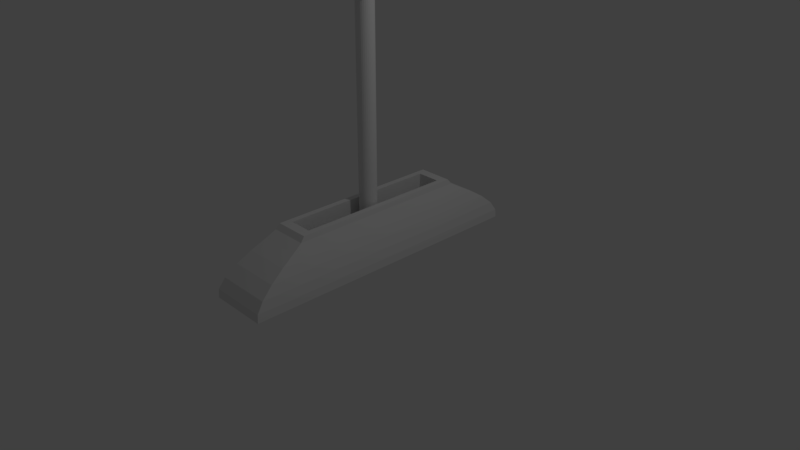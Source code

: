 # Source: Arm_1_Complete_Materials.blend  (saved by Blender 2.79.0; exported with 4.5.12 LTS)
import bpy
from mathutils import Matrix  # noqa: F401  (used for matrix-valued properties, if any)

bpy.ops.wm.read_factory_settings(use_empty=True)
scene = bpy.context.scene
scene.name = 'Scene'

# ---- collections
col_collection_1 = bpy.data.collections.new('Collection 1'); scene.collection.children.link(col_collection_1)

# ---- materials (node trees are filled in below, after node groups)
mat_arm = bpy.data.materials.new('Arm')
mat_arm.alpha_threshold = 0.0
mat_arm.use_transparent_shadow = False
mat_arm.roughness = 0.5
mat_arm.line_color = (0.0, 0.0, 0.0, 1.0)
mat_base = bpy.data.materials.new('Base')
mat_base.alpha_threshold = 0.0
mat_base.use_transparent_shadow = False
mat_base.roughness = 0.5

# ---- material node trees

# ---- world
world_world = bpy.data.worlds.new('World'); scene.world = world_world
world_world.color = (0.05088, 0.05088, 0.05088)
world_world.use_sun_shadow = False
world_world.sun_shadow_jitter_overblur = 0.0
world_world.cycles.sampling_method = 'MANUAL'

# ---- cameras
cam_camera = bpy.data.cameras.new('Camera')
cam_camera.clip_end = 100.0
cam_camera.lens = 35.0
cam_camera.sensor_width = 32.0
cam_camera.sensor_height = 18.0
cam_camera.ortho_scale = 7.314
cam_camera.dof.focus_distance = 0.0
cam_camera.dof.aperture_fstop = 128.0

# ---- lights
light_lamp = bpy.data.lights.new('Lamp', 'POINT')
light_lamp.transmission_factor = 0.0
light_lamp.cutoff_distance = 30.0
light_lamp.energy = 100.0
light_lamp.shadow_buffer_clip_start = 1.001
light_lamp.shadow_soft_size = 0.1
light_lamp.shadow_maximum_resolution = 0.006
light_lamp.use_absolute_resolution = True

# ---- meshes
me_cylinder = bpy.data.meshes.new('Cylinder')
me_cylinder.from_pydata([(0.0, 1.0, -0.6599), (0.0, 1.0, 1.34), (0.1951, 0.9808, -0.6599), (0.1951, 0.9808, 1.34), (0.3827, 0.9239, -0.6599), (0.3827, 0.9239, 1.34), (0.5556, 0.8315, -0.6599), (0.5556, 0.8315, 1.34), (0.7071, 0.7071, -0.6599), (0.7071, 0.7071, 1.34), (0.8315, 0.5556, -0.6599), (0.8315, 0.5556, 1.34), (0.9239, 0.3827, -0.6599), (0.9239, 0.3827, 1.34), (0.9808, 0.1951, -0.6599), (0.9808, 0.1951, 1.34), (1.0, 7.55e-08, -0.6599), (1.0, 7.55e-08, 1.34), (0.9808, -0.1951, -0.6599), (0.9808, -0.1951, 1.34), (0.9239, -0.3827, -0.6599), (0.9239, -0.3827, 1.34), (0.8315, -0.5556, -0.6599), (0.8315, -0.5556, 1.34), (0.7071, -0.7071, -0.6599), (0.7071, -0.7071, 1.34), (0.5556, -0.8315, -0.6599), (0.5556, -0.8315, 1.34), (0.3827, -0.9239, -0.6599), (0.3827, -0.9239, 1.34), (0.1951, -0.9808, -0.6599), (0.1951, -0.9808, 1.34), (-3.258e-07, -1.0, -0.6599), (-3.258e-07, -1.0, 1.34), (-0.1951, -0.9808, -0.6599), (-0.1951, -0.9808, 1.34), (-0.3827, -0.9239, -0.6599), (-0.3827, -0.9239, 1.34), (-0.5556, -0.8315, -0.6599), (-0.5556, -0.8315, 1.34), (-0.7071, -0.7071, -0.6599), (-0.7071, -0.7071, 1.34), (-0.8315, -0.5556, -0.6599), (-0.8315, -0.5556, 1.34), (-0.9239, -0.3827, -0.6599), (-0.9239, -0.3827, 1.34), (-0.9808, -0.1951, -0.6599), (-0.9808, -0.1951, 1.34), (-1.0, 9.656e-07, -0.6599), (-1.0, 9.656e-07, 1.34), (-0.9808, 0.1951, -0.6599), (-0.9808, 0.1951, 1.34), (-0.9239, 0.3827, -0.6599), (-0.9239, 0.3827, 1.34), (-0.8315, 0.5556, -0.6599), (-0.8315, 0.5556, 1.34), (-0.7071, 0.7071, -0.6599), (-0.7071, 0.7071, 1.34), (-0.5556, 0.8315, -0.6599), (-0.5556, 0.8315, 1.34), (-0.3827, 0.9239, -0.6599), (-0.3827, 0.9239, 1.34), (-0.1951, 0.9808, -0.6599), (-0.1951, 0.9808, 1.34), (0.377, 1.896, 1.34), (-1.107e-07, 1.933, 1.34), (0.7396, 1.786, 1.34), (1.074, 1.607, 1.34), (1.367, 1.367, 1.34), (1.607, 1.074, 1.34), (1.786, 0.7396, 1.34), (1.896, 0.377, 1.34), (1.933, -1.199e-07, 1.34), (1.896, -0.377, 1.34), (1.786, -0.7396, 1.34), (1.607, -1.074, 1.34), (1.367, -1.367, 1.34), (1.074, -1.607, 1.34), (0.7396, -1.786, 1.34), (0.377, -1.896, 1.34), (-7.405e-07, -1.933, 1.34), (-0.377, -1.896, 1.34), (-0.7396, -1.786, 1.34), (-1.074, -1.607, 1.34), (-1.367, -1.367, 1.34), (-1.607, -1.074, 1.34), (-1.786, -0.7396, 1.34), (-1.896, -0.377, 1.34), (-1.933, 1.6e-06, 1.34), (-1.896, 0.377, 1.34), (-1.786, 0.7396, 1.34), (-1.607, 1.074, 1.34), (-1.367, 1.367, 1.34), (-1.074, 1.607, 1.34), (-0.7396, 1.786, 1.34), (-0.377, 1.896, 1.34), (0.0001002, 0.0005034, 1.641), (1.55e-07, 0.0005132, 1.641), (0.0001964, 0.0004742, 1.641), (0.0002851, 0.0004268, 1.641), (0.0003628, 0.000363, 1.641), (0.0004266, 0.0002853, 1.641), (0.0004739, 0.0001966, 1.641), (0.0005031, 0.0001004, 1.641), (0.000513, 3.89e-07, 1.641), (0.0005031, -9.966e-05, 1.641), (0.0004739, -0.0001959, 1.641), (0.0004266, -0.0002845, 1.641), (0.0003628, -0.0003622, 1.641), (0.0002851, -0.000426, 1.641), (0.0001964, -0.0004734, 1.641), (0.0001002, -0.0005026, 1.641), (1.548e-07, -0.0005124, 1.641), (-9.989e-05, -0.0005026, 1.641), (-0.0001961, -0.0004734, 1.641), (-0.0002848, -0.000426, 1.641), (-0.0003625, -0.0003622, 1.641), (-0.0004262, -0.0002845, 1.641), (-0.0004736, -0.0001959, 1.641), (-0.0005028, -9.966e-05, 1.641), (-0.0005127, 3.895e-07, 1.641), (-0.0005028, 0.0001004, 1.641), (-0.0004736, 0.0001966, 1.641), (-0.0004262, 0.0002853, 1.641), (-0.0003625, 0.000363, 1.641), (-0.0002848, 0.0004268, 1.641), (-0.0001961, 0.0004742, 1.641), (0.0005294, -0.0003491, 1.641), (-1.706, 1.458e-06, 1.417), (-0.1119, 4.592e-07, 1.629), (-0.008614, 3.945e-07, 1.641), (-0.002718, 3.908e-07, 1.641), (-0.00127, 3.899e-07, 1.641), (-0.0007564, 3.896e-07, 1.641), (-0.0005547, 3.895e-07, 1.641), (-0.000544, 0.0001086, 1.641), (-0.0007419, 0.000148, 1.641), (-0.001245, 0.0002482, 1.641), (-0.002665, 0.0005306, 1.641), (-0.008448, 0.001681, 1.641), (-0.1097, 0.02182, 1.629), (-1.673, 0.3328, 1.417), (1.418, -0.9476, 1.417), (0.09301, -0.06215, 1.629), (0.007162, -0.004785, 1.641), (0.00226, -0.001509, 1.641), (0.001056, -0.0007052, 1.641), (0.0006292, -0.00042, 1.641), (0.0004615, -0.0003079, 1.641), (0.0003925, -0.0003919, 1.641), (0.0005352, -0.0005346, 1.641), (0.0008982, -0.0008976, 1.641), (0.001922, -0.001921, 1.641), (0.0791, -0.0791, 1.629), (1.206, -1.206, 1.417), (-0.0005124, 0.0002127, 1.641), (-0.0006989, 0.0002899, 1.641), (-0.001173, 0.0004864, 1.641), (-0.002511, 0.00104, 1.641), (-0.007958, 0.003297, 1.641), (-0.1033, 0.04281, 1.629), (-1.576, 0.6527, 1.417), (0.0003084, -0.0004609, 1.641), (0.0004205, -0.0006287, 1.641), (0.0007057, -0.001056, 1.641), (0.00151, -0.002259, 1.641), (0.06215, -0.09301, 1.629), (0.9476, -1.418, 1.417), (-0.0004612, 0.0003086, 1.641), (-0.0006289, 0.0004207, 1.641), (-0.001056, 0.000706, 1.641), (-0.00226, 0.00151, 1.641), (-0.09301, 0.06215, 1.629), (-1.418, 0.9476, 1.417), (0.0002125, -0.0005122, 1.641), (0.0002897, -0.0006986, 1.641), (0.0004862, -0.001173, 1.641), (0.003297, -0.007958, 1.641), (0.04281, -0.1033, 1.629), (0.6527, -1.576, 1.417), (-6.204e-08, 1.706, 1.417), (1.417e-07, 0.1119, 1.629), (1.541e-07, 0.008614, 1.641), (1.548e-07, 0.002718, 1.641), (1.549e-07, 0.00127, 1.641), (1.55e-07, 0.000757, 1.641), (1.55e-07, 0.0005552, 1.641), (0.0001084, 0.0005445, 1.641), (0.0001478, 0.0007424, 1.641), (0.0002479, 0.001246, 1.641), (0.0005304, 0.002666, 1.641), (0.02182, 0.1097, 1.629), (0.3328, 1.673, 1.417), (-0.0003922, 0.0003927, 1.641), (-0.0005348, 0.0005354, 1.641), (-0.0008979, 0.0008984, 1.641), (-0.006091, 0.006091, 1.641), (-0.0791, 0.0791, 1.629), (-1.206, 1.206, 1.417), (0.0001084, -0.0005438, 1.641), (0.0001478, -0.0007417, 1.641), (0.0002479, -0.001245, 1.641), (0.0005304, -0.002665, 1.641), (0.02182, -0.1097, 1.629), (0.3328, -1.673, 1.417), (0.0002125, 0.000513, 1.641), (0.0002897, 0.0006994, 1.641), (0.0004862, 0.001174, 1.641), (0.00104, 0.002511, 1.641), (0.003297, 0.007959, 1.641), (0.04281, 0.1033, 1.629), (0.6527, 1.576, 1.417), (-0.0003081, 0.0004617, 1.641), (-0.0004202, 0.0006295, 1.641), (-0.0007054, 0.001056, 1.641), (-0.00151, 0.00226, 1.641), (-0.06215, 0.09301, 1.629), (-0.9476, 1.418, 1.417), (1.548e-07, -0.0005544, 1.641), (1.547e-07, -0.0007562, 1.641), (1.545e-07, -0.00127, 1.641), (1.539e-07, -0.002717, 1.641), (1.052e-07, -0.1119, 1.629), (-6.178e-07, -1.706, 1.417), (0.0003084, 0.0004617, 1.641), (0.0004205, 0.0006295, 1.641), (0.0007057, 0.001056, 1.641), (0.00151, 0.00226, 1.641), (0.06215, 0.09301, 1.629), (0.9476, 1.418, 1.417), (-0.0002122, 0.000513, 1.641), (-0.0002894, 0.0006994, 1.641), (-0.0004859, 0.001174, 1.641), (-0.00104, 0.002511, 1.641), (-0.003296, 0.007959, 1.641), (-0.04281, 0.1033, 1.629), (-0.6527, 1.576, 1.417), (-0.0001081, -0.0005438, 1.641), (-0.0001475, -0.0007417, 1.641), (-0.0002476, -0.001245, 1.641), (-0.00053, -0.002665, 1.641), (-0.00168, -0.008448, 1.641), (-0.02182, -0.1097, 1.629), (-0.3328, -1.673, 1.417), (0.0003925, 0.0003927, 1.641), (0.0005352, 0.0005354, 1.641), (0.001922, 0.001922, 1.641), (0.0791, 0.0791, 1.629), (1.206, 1.206, 1.417), (-0.0001081, 0.0005445, 1.641), (-0.0001474, 0.0007424, 1.641), (-0.00053, 0.002666, 1.641), (-0.02182, 0.1097, 1.629), (-0.3328, 1.673, 1.417), (-0.0002122, -0.0005122, 1.641), (-0.0002894, -0.0006986, 1.641), (-0.0004859, -0.001173, 1.641), (-0.00104, -0.00251, 1.641), (-0.04281, -0.1033, 1.629), (-0.6527, -1.576, 1.417), (0.0004615, 0.0003086, 1.641), (0.0006292, 0.0004207, 1.641), (0.001056, 0.000706, 1.641), (0.00226, 0.00151, 1.641), (0.09301, 0.06215, 1.629), (1.418, 0.9476, 1.417), (-0.0003081, -0.0004609, 1.641), (-0.0004202, -0.0006287, 1.641), (-0.0007054, -0.001056, 1.641), (-0.06215, -0.09301, 1.629), (-0.9476, -1.418, 1.417), (0.0005127, 0.0002127, 1.641), (0.0006992, 0.0002899, 1.641), (0.001173, 0.0004864, 1.641), (0.002511, 0.00104, 1.641), (0.007959, 0.003297, 1.641), (0.1033, 0.04281, 1.629), (1.576, 0.6527, 1.417), (-0.0003922, -0.0003919, 1.641), (-0.0005348, -0.0005346, 1.641), (-0.0008979, -0.0008976, 1.641), (-0.006091, -0.006091, 1.641), (-0.0791, -0.0791, 1.629), (-1.206, -1.206, 1.417), (0.0005443, 0.0001086, 1.641), (0.0007422, 0.000148, 1.641), (0.001246, 0.0002482, 1.641), (0.002666, 0.0005306, 1.641), (0.1097, 0.02182, 1.629), (1.673, 0.3328, 1.417), (-0.0004612, -0.0003079, 1.641), (-0.0006289, -0.00042, 1.641), (-0.001056, -0.0007052, 1.641), (-0.00226, -0.001509, 1.641), (-0.09301, -0.06215, 1.629), (-1.418, -0.9476, 1.417), (0.000555, 3.89e-07, 1.641), (0.0007568, 3.889e-07, 1.641), (0.00127, 3.888e-07, 1.641), (0.002718, 3.884e-07, 1.641), (0.1119, 3.596e-07, 1.629), (1.706, -6.026e-08, 1.417), (-0.0005124, -0.0002119, 1.641), (-0.0006989, -0.0002891, 1.641), (-0.001173, -0.0004856, 1.641), (-0.002511, -0.00104, 1.641), (-0.007958, -0.003296, 1.641), (-0.1033, -0.04281, 1.629), (-1.576, -0.6527, 1.417), (0.0005443, -0.0001079, 1.641), (0.001246, -0.0002474, 1.641), (0.002666, -0.0005298, 1.641), (0.008449, -0.00168, 1.641), (0.1097, -0.02182, 1.629), (1.673, -0.3328, 1.417), (-0.000544, -0.0001079, 1.641), (-0.0007419, -0.0001472, 1.641), (-0.001245, -0.0002474, 1.641), (-0.1097, -0.02182, 1.629), (-1.673, -0.3328, 1.417), (0.0005127, -0.0002119, 1.641), (0.0006992, -0.0002891, 1.641), (0.001173, -0.0004856, 1.641), (0.002511, -0.00104, 1.641), (0.1033, -0.04281, 1.629), (1.576, -0.6527, 1.417), (1.331, -9.101, -0.8841), (1.331, 9.101, -0.8841), (-1.331, 9.101, -0.8841), (-1.331, -9.101, -0.8841), (3.439, -17.54, -1.007), (3.439, 17.54, -1.007), (-3.439, 17.54, -1.007), (-3.439, -17.54, -1.007), (2.132, -10.87, -0.5255), (2.368, -12.07, -0.5826), (2.681, -13.67, -0.6551), (3.005, -15.32, -0.7423), (3.276, -16.7, -0.8378), (3.427, -17.47, -0.9295), (2.132, 10.87, -0.5255), (2.368, 12.07, -0.5826), (2.681, 13.67, -0.6551), (3.005, 15.32, -0.7423), (3.276, 16.7, -0.8378), (3.427, 17.47, -0.9295), (-2.132, 10.87, -0.5255), (-2.368, 12.07, -0.5826), (-2.681, 13.67, -0.6551), (-3.005, 15.32, -0.7423), (-3.276, 16.7, -0.8378), (-3.427, 17.47, -0.9295), (-2.132, -10.87, -0.5255), (-2.368, -12.07, -0.5826), (-2.681, -13.67, -0.6551), (-3.005, -15.32, -0.7423), (-3.276, -16.7, -0.8378), (-3.427, -17.47, -0.9295), (2.039, -10.4, -0.4788), (2.039, 10.4, -0.4788), (-2.039, -10.4, -0.4788), (-2.039, 10.4, -0.4788), (1.366, -9.277, -0.4788), (1.366, 9.277, -0.4788), (-1.366, -9.277, -0.4788), (-1.366, 9.277, -0.4788)], [], [(0, 1, 3, 2), (2, 3, 5, 4), (4, 5, 7, 6), (6, 7, 9, 8), (8, 9, 11, 10), (10, 11, 13, 12), (12, 13, 15, 14), (14, 15, 17, 16), (16, 17, 19, 18), (18, 19, 21, 20), (20, 21, 23, 22), (22, 23, 25, 24), (24, 25, 27, 26), (26, 27, 29, 28), (28, 29, 31, 30), (30, 31, 33, 32), (32, 33, 35, 34), (34, 35, 37, 36), (36, 37, 39, 38), (38, 39, 41, 40), (40, 41, 43, 42), (42, 43, 45, 44), (44, 45, 47, 46), (46, 47, 49, 48), (48, 49, 51, 50), (50, 51, 53, 52), (52, 53, 55, 54), (54, 55, 57, 56), (56, 57, 59, 58), (58, 59, 61, 60), (19, 17, 72, 73), (60, 61, 63, 62), (62, 63, 1, 0), (0, 2, 4, 6, 8, 10, 12, 14, 16, 18, 20, 22, 24, 26, 28, 30, 32, 34, 36, 38, 40, 42, 44, 46, 48, 50, 52, 54, 56, 58, 60, 62), (135, 134, 120, 121), (37, 35, 81, 82), (55, 53, 90, 91), (11, 9, 68, 69), (29, 27, 77, 78), (47, 45, 86, 87), (3, 1, 65, 64), (1, 63, 95, 65), (21, 19, 73, 74), (39, 37, 82, 83), (57, 55, 91, 92), (13, 11, 69, 70), (31, 29, 78, 79), (49, 47, 87, 88), (5, 3, 64, 66), (23, 21, 74, 75), (41, 39, 83, 84), (59, 57, 92, 93), (15, 13, 70, 71), (33, 31, 79, 80), (51, 49, 88, 89), (7, 5, 66, 67), (25, 23, 75, 76), (43, 41, 84, 85), (61, 59, 93, 94), (17, 15, 71, 72), (35, 33, 80, 81), (53, 51, 89, 90), (9, 7, 67, 68), (27, 25, 76, 77), (45, 43, 85, 86), (63, 61, 94, 95), (149, 148, 107, 108), (155, 135, 121, 122), (162, 149, 108, 109), (168, 155, 122, 123), (174, 162, 109, 110), (187, 186, 97, 96), (193, 168, 123, 124), (199, 174, 110, 111), (205, 187, 96, 98), (212, 193, 124, 125), (218, 199, 111, 112), (224, 205, 98, 99), (230, 212, 125, 126), (237, 218, 112, 113), (244, 224, 99, 100), (249, 230, 126, 127), (254, 237, 113, 114), (260, 244, 100, 101), (186, 249, 127, 97), (266, 254, 114, 115), (271, 260, 101, 102), (278, 266, 115, 116), (284, 271, 102, 103), (290, 278, 116, 117), (296, 284, 103, 104), (302, 290, 117, 118), (309, 296, 104, 105), (315, 302, 118, 119), (320, 309, 105, 106), (134, 315, 119, 120), (148, 320, 106, 107), (75, 74, 325, 142), (142, 325, 324, 143), (143, 324, 127, 144), (144, 127, 323, 145), (145, 323, 322, 146), (146, 322, 321, 147), (147, 321, 320, 148), (88, 87, 319, 128), (128, 319, 318, 129), (129, 318, 127, 130), (130, 127, 131), (131, 127, 317, 132), (132, 317, 316, 133), (133, 316, 315, 134), (74, 73, 314, 325), (325, 314, 313, 324), (324, 313, 312, 127), (127, 312, 311, 323), (323, 311, 310, 322), (322, 310, 127, 321), (321, 127, 309, 320), (87, 86, 308, 319), (319, 308, 307, 318), (318, 307, 306, 127), (127, 306, 305), (127, 305, 304, 317), (317, 304, 303, 316), (316, 303, 302, 315), (73, 72, 301, 314), (314, 301, 300, 313), (313, 300, 127, 312), (312, 127, 299, 311), (311, 299, 298, 310), (310, 298, 297, 127), (127, 297, 296, 309), (86, 85, 295, 308), (308, 295, 294, 307), (307, 294, 127, 306), (306, 127, 293, 305), (305, 293, 292, 304), (304, 292, 291, 303), (303, 291, 290, 302), (72, 71, 289, 301), (301, 289, 288, 300), (300, 288, 127), (127, 287, 299), (299, 287, 286, 298), (298, 286, 285, 297), (297, 285, 284, 296), (85, 84, 283, 295), (295, 283, 282, 294), (294, 282, 281, 127), (293, 127, 280, 292), (292, 280, 279, 291), (291, 279, 278, 290), (71, 70, 277, 289), (289, 277, 276, 288), (288, 276, 275, 127), (127, 275, 274, 287), (287, 274, 273, 286), (286, 273, 272, 285), (285, 272, 271, 284), (84, 83, 270, 283), (283, 270, 269, 282), (282, 269, 127, 281), (127, 268, 280), (280, 268, 267, 279), (279, 267, 266, 278), (70, 69, 265, 277), (277, 265, 264, 276), (276, 264, 127, 275), (275, 127, 263, 274), (274, 263, 262, 273), (273, 262, 261, 272), (272, 261, 260, 271), (83, 82, 259, 270), (270, 259, 258, 269), (269, 258, 127), (127, 257, 256, 268), (268, 256, 255, 267), (267, 255, 254, 266), (65, 95, 253, 180), (180, 253, 252, 181), (181, 252, 127, 182), (182, 127, 251, 183), (183, 251, 127, 184), (184, 127, 250, 185), (185, 250, 249, 186), (69, 68, 248, 265), (265, 248, 247, 264), (264, 247, 127), (127, 246, 263), (263, 246, 127, 262), (262, 127, 245, 261), (261, 245, 244, 260), (82, 81, 243, 259), (259, 243, 242, 258), (258, 242, 241, 127), (127, 241, 240, 257), (257, 240, 239, 256), (256, 239, 238, 255), (255, 238, 237, 254), (95, 94, 236, 253), (253, 236, 235, 252), (252, 235, 234, 127), (127, 234, 233, 251), (251, 233, 232, 127), (127, 232, 231, 250), (250, 231, 230, 249), (68, 67, 229, 248), (248, 229, 228, 247), (247, 228, 127), (127, 227, 246), (246, 227, 226, 127), (127, 226, 225, 245), (245, 225, 224, 244), (81, 80, 223, 243), (243, 223, 222, 242), (242, 222, 127, 241), (241, 127, 221, 240), (240, 221, 220, 239), (239, 220, 219, 238), (238, 219, 218, 237), (94, 93, 217, 236), (236, 217, 216, 235), (235, 216, 127, 234), (234, 127, 215, 233), (233, 215, 214, 232), (232, 214, 213, 231), (231, 213, 212, 230), (67, 66, 211, 229), (229, 211, 210, 228), (228, 210, 209, 127), (127, 209, 208, 227), (227, 208, 207, 226), (226, 207, 206, 225), (225, 206, 205, 224), (80, 79, 204, 223), (223, 204, 203, 222), (222, 203, 127), (127, 202, 221), (221, 202, 201, 220), (220, 201, 200, 219), (219, 200, 199, 218), (93, 92, 198, 217), (217, 198, 197, 216), (216, 197, 196, 127), (215, 127, 195, 214), (214, 195, 194, 213), (213, 194, 193, 212), (66, 64, 192, 211), (211, 192, 191, 210), (210, 191, 127, 209), (209, 127, 190, 208), (208, 190, 189, 207), (207, 189, 188, 206), (206, 188, 187, 205), (79, 78, 179, 204), (204, 179, 178, 203), (203, 178, 177, 127), (202, 127, 176, 201), (201, 176, 175, 200), (200, 175, 174, 199), (92, 91, 173, 198), (198, 173, 172, 197), (197, 172, 127, 196), (127, 171, 170, 195), (195, 170, 169, 194), (194, 169, 168, 193), (64, 65, 180, 192), (192, 180, 181, 191), (191, 181, 182, 127), (127, 182, 183, 190), (190, 183, 184, 189), (189, 184, 185, 188), (188, 185, 186, 187), (78, 77, 167, 179), (179, 167, 166, 178), (178, 166, 127, 177), (127, 165, 164, 176), (176, 164, 163, 175), (175, 163, 162, 174), (91, 90, 161, 173), (173, 161, 160, 172), (172, 160, 159, 127), (127, 159, 158, 171), (171, 158, 157, 170), (170, 157, 156, 169), (169, 156, 155, 168), (77, 76, 154, 167), (167, 154, 153, 166), (166, 153, 127), (127, 152, 165), (165, 152, 151, 164), (164, 151, 150, 163), (163, 150, 149, 162), (90, 89, 141, 161), (161, 141, 140, 160), (160, 140, 139, 159), (159, 139, 138, 158), (158, 138, 137, 157), (157, 137, 136, 156), (156, 136, 135, 155), (76, 75, 142, 154), (154, 142, 143, 153), (153, 143, 144, 127), (127, 144, 145, 152), (152, 145, 146, 151), (151, 146, 147, 150), (150, 147, 148, 149), (89, 88, 128, 141), (141, 128, 129, 140), (140, 129, 130, 139), (139, 130, 131, 138), (138, 131, 132, 137), (137, 132, 133, 136), (136, 133, 134, 135), (326, 327, 328, 329), (330, 333, 332, 331), (339, 330, 331, 345), (345, 331, 332, 351), (351, 332, 333, 357), (334, 358, 360, 352), (330, 339, 357, 333), (339, 338, 356, 357), (338, 337, 355, 356), (337, 336, 354, 355), (336, 335, 353, 354), (335, 334, 352, 353), (361, 346, 352, 360), (346, 347, 353, 352), (347, 348, 354, 353), (348, 349, 355, 354), (349, 350, 356, 355), (350, 351, 357, 356), (359, 340, 346, 361), (340, 341, 347, 346), (341, 342, 348, 347), (342, 343, 349, 348), (343, 344, 350, 349), (344, 345, 351, 350), (358, 334, 340, 359), (334, 335, 341, 340), (335, 336, 342, 341), (336, 337, 343, 342), (337, 338, 344, 343), (338, 339, 345, 344), (363, 362, 358, 359), (362, 364, 360, 358), (365, 363, 359, 361), (364, 365, 361, 360), (327, 326, 362, 363), (326, 329, 364, 362), (328, 327, 363, 365), (329, 328, 365, 364)])
me_cylinder.polygons.foreach_set('material_index', [0, 0, 0, 0, 0, 0, 0, 0, 0, 0, 0, 0, 0, 0, 0, 0, 0, 0, 0, 0, 0, 0, 0, 0, 0, 0, 0, 0, 0, 0, 0, 0, 0, 0, 0, 0, 0, 0, 0, 0, 0, 0, 0, 0, 0, 0, 0, 0, 0, 0, 0, 0, 0, 0, 0, 0, 0, 0, 0, 0, 0, 0, 0, 0, 0, 0, 0, 0, 0, 0, 0, 0, 0, 0, 0, 0, 0, 0, 0, 0, 0, 0, 0, 0, 0, 0, 0, 0, 0, 0, 0, 0, 0, 0, 0, 0, 0, 0, 0, 0, 0, 0, 0, 0, 0, 0, 0, 0, 0, 0, 0, 0, 0, 0, 0, 0, 0, 0, 0, 0, 0, 0, 0, 0, 0, 0, 0, 0, 0, 0, 0, 0, 0, 0, 0, 0, 0, 0, 0, 0, 0, 0, 0, 0, 0, 0, 0, 0, 0, 0, 0, 0, 0, 0, 0, 0, 0, 0, 0, 0, 0, 0, 0, 0, 0, 0, 0, 0, 0, 0, 0, 0, 0, 0, 0, 0, 0, 0, 0, 0, 0, 0, 0, 0, 0, 0, 0, 0, 0, 0, 0, 0, 0, 0, 0, 0, 0, 0, 0, 0, 0, 0, 0, 0, 0, 0, 0, 0, 0, 0, 0, 0, 0, 0, 0, 0, 0, 0, 0, 0, 0, 0, 0, 0, 0, 0, 0, 0, 0, 0, 0, 0, 0, 0, 0, 0, 0, 0, 0, 0, 0, 0, 0, 0, 0, 0, 0, 0, 0, 0, 0, 0, 0, 0, 0, 0, 0, 0, 0, 0, 0, 0, 0, 0, 0, 0, 0, 0, 0, 0, 0, 0, 0, 0, 0, 0, 0, 0, 0, 0, 0, 0, 0, 0, 0, 0, 0, 0, 0, 0, 0, 0, 0, 0, 0, 0, 0, 0, 0, 0, 0, 0, 0, 0, 0, 0, 0, 0, 0, 0, 0, 0, 0, 0, 1, 1, 1, 1, 1, 1, 1, 1, 1, 1, 1, 1, 1, 1, 1, 1, 1, 1, 1, 1, 1, 1, 1, 1, 1, 1, 1, 1, 1, 1, 1, 1, 1, 1, 1, 1, 1, 1])
me_cylinder.materials.append(mat_arm)
me_cylinder.materials.append(mat_base)
me_cylinder.use_remesh_preserve_volume = False
me_cylinder.use_remesh_preserve_attributes = False
me_cylinder.use_mirror_vertex_groups = False
me_cylinder.update()
arm_armature = bpy.data.armatures.new('Armature')  # bones are not reproduced

# ---- objects
ob_armature = bpy.data.objects.new('Armature', arm_armature)
ob_arm = bpy.data.objects.new('Arm', me_cylinder)
ob_lamp = bpy.data.objects.new('Lamp', light_lamp)
ob_camera = bpy.data.objects.new('Camera', cam_camera)

# ---- transforms, parenting, visibility, modifiers, constraints
ob_armature.location = (0.0, 0.0, 1.441)
ob_armature.lineart.crease_threshold = 0.0
ob_arm.parent = ob_armature
ob_arm.matrix_parent_inverse = Matrix(((1.0, 0.0, 0.0, -0.0), (0.0, 1.0, 0.0, -0.0), (0.0, 0.0, 1.0, -1.441), (0.0, 0.0, 0.0, 1.0)))
ob_arm.location = (0.0, 0.0, 1.442)
ob_arm.scale = (0.1143, 0.1143, 1.426)
ob_arm.lineart.crease_threshold = 0.0
_vg = ob_arm.vertex_groups.new(name='Bone')
_vg.add([0, 1, 2, 3, 4, 5, 6, 7, 8, 9, 10, 11, 12, 13, 14, 15, 16, 17, 18, 19, 20, 21, 22, 23, 24, 25, 26, 27, 28, 29, 30, 31, 32, 33, 34, 35, 36, 37, 38, 39, 40, 41, 42, 43, 44, 45, 46, 47, 48, 49, 50, 51, 52, 53, 54, 55, 56, 57, 58, 59, 60, 61, 62, 63, 64, 65, 66, 67, 68, 69, 70, 71, 72, 73, 74, 75, 76, 77, 78, 79, 80, 81, 82, 83, 84, 85, 86, 87, 88, 89, 90, 91, 92, 93, 94, 95, 96, 97, 98, 99, 100, 101, 102, 103, 104, 105, 106, 107, 108, 109, 110, 111, 112, 113, 114, 115, 116, 117, 118, 119, 120, 121, 122, 123, 124, 125, 126, 127, 128, 129, 130, 131, 132, 133, 134, 135, 136, 137, 138, 139, 140, 141, 142, 143, 144, 145, 146, 147, 148, 149, 150, 151, 152, 153, 154, 155, 156, 157, 158, 159, 160, 161, 162, 163, 164, 165, 166, 167, 168, 169, 170, 171, 172, 173, 174, 175, 176, 177, 178, 179, 180, 181, 182, 183, 184, 185, 186, 187, 188, 189, 190, 191, 192, 193, 194, 195, 196, 197, 198, 199, 200, 201, 202, 203, 204, 205, 206, 207, 208, 209, 210, 211, 212, 213, 214, 215, 216, 217, 218, 219, 220, 221, 222, 223, 224, 225, 226, 227, 228, 229, 230, 231, 232, 233, 234, 235, 236, 237, 238, 239, 240, 241, 242, 243, 244, 245, 246, 247, 248, 249, 250, 251, 252, 253, 254, 255, 256, 257, 258, 259, 260, 261, 262, 263, 264, 265, 266, 267, 268, 269, 270, 271, 272, 273, 274, 275, 276, 277, 278, 279, 280, 281, 282, 283, 284, 285, 286, 287, 288, 289, 290, 291, 292, 293, 294, 295, 296, 297, 298, 299, 300, 301, 302, 303, 304, 305, 306, 307, 308, 309, 310, 311, 312, 313, 314, 315, 316, 317, 318, 319, 320, 321, 322, 323, 324, 325], 1.0, 'REPLACE')
_m = ob_arm.modifiers.new('Armature', 'ARMATURE')
_m.object = ob_armature
ob_lamp.location = (4.076, 1.005, 5.904)
ob_lamp.rotation_euler = (0.6503, 0.05522, 1.866)
ob_lamp.lock_rotations_4d = False
ob_lamp.empty_display_type = 'ARROWS'
ob_lamp.color = (0.0, 0.0, 0.0, 0.0)
ob_lamp.lineart.crease_threshold = 0.0
ob_camera.location = (7.481, -6.508, 5.344)
ob_camera.rotation_euler = (1.109, 0.0, 0.8149)
ob_camera.lock_rotations_4d = False
ob_camera.empty_display_type = 'ARROWS'
ob_camera.color = (0.0, 0.0, 0.0, 0.0)
ob_camera.display_type = 'WIRE'
ob_camera.lineart.crease_threshold = 0.0

# ---- collection membership
col_collection_1.objects.link(ob_armature)
col_collection_1.objects.link(ob_arm)
col_collection_1.objects.link(ob_lamp)
col_collection_1.objects.link(ob_camera)

# ---- scene / render settings (as saved in the file)
scene.camera = ob_camera
scene.frame_start = 1; scene.frame_end = 250; scene.frame_set(1)
scene.render.engine = 'BLENDER_EEVEE_NEXT'
scene.render.resolution_percentage = 50
scene.render.dither_intensity = 0.0
scene.cycles.use_denoising = False
scene.cycles.samples = 128
scene.cycles.sampling_pattern = 'TABULATED_SOBOL'
scene.cycles.use_adaptive_sampling = False
scene.cycles.use_light_tree = False
scene.cycles.blur_glossy = 0.0
scene.cycles.sample_clamp_indirect = 0.0
scene.view_settings.view_transform = 'Standard'
bpy.context.view_layer.update()
